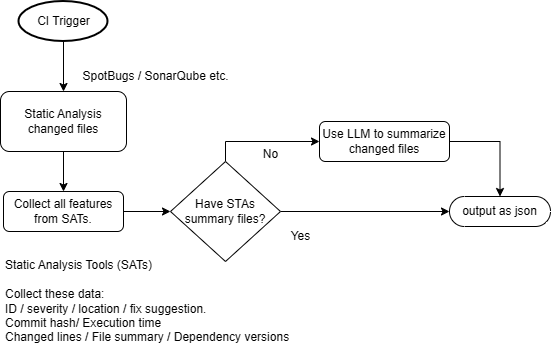

The diagram above was exported from draw.io. Its source (the exported page's mxGraphModel, read from the mxfile embedded in the PNG):
<mxGraphModel dx="1371" dy="758" grid="1" gridSize="10" guides="1" tooltips="1" connect="1" arrows="1" fold="1" page="1" pageScale="1" pageWidth="827" pageHeight="1169" math="0" shadow="0">
  <root>
    <mxCell id="0" />
    <mxCell id="1" parent="0" />
    <mxCell id="vMbd6SRWIaG5L2ZjXNXj-3" style="edgeStyle=orthogonalEdgeStyle;rounded=0;orthogonalLoop=1;jettySize=auto;html=1;exitX=0.5;exitY=1;exitDx=0;exitDy=0;exitPerimeter=0;" parent="1" source="7eYhrpt3F9IPPSx3Or8G-1" target="vMbd6SRWIaG5L2ZjXNXj-2" edge="1">
      <mxGeometry relative="1" as="geometry" />
    </mxCell>
    <mxCell id="7eYhrpt3F9IPPSx3Or8G-1" value="CI Trigger" style="strokeWidth=2;html=1;shape=mxgraph.flowchart.start_1;whiteSpace=wrap;" parent="1" vertex="1">
      <mxGeometry x="48.5" y="20" width="89" height="40" as="geometry" />
    </mxCell>
    <mxCell id="vMbd6SRWIaG5L2ZjXNXj-7" style="edgeStyle=orthogonalEdgeStyle;rounded=0;orthogonalLoop=1;jettySize=auto;html=1;exitX=0.5;exitY=1;exitDx=0;exitDy=0;" parent="1" source="vMbd6SRWIaG5L2ZjXNXj-2" target="vMbd6SRWIaG5L2ZjXNXj-6" edge="1">
      <mxGeometry relative="1" as="geometry" />
    </mxCell>
    <mxCell id="vMbd6SRWIaG5L2ZjXNXj-2" value="&lt;div&gt;Static Analysis changed files&lt;/div&gt;" style="rounded=1;whiteSpace=wrap;html=1;" parent="1" vertex="1">
      <mxGeometry x="30" y="110" width="126" height="60" as="geometry" />
    </mxCell>
    <mxCell id="vMbd6SRWIaG5L2ZjXNXj-29" style="edgeStyle=orthogonalEdgeStyle;rounded=0;orthogonalLoop=1;jettySize=auto;html=1;exitX=1;exitY=0.5;exitDx=0;exitDy=0;entryX=0;entryY=0.5;entryDx=0;entryDy=0;" parent="1" source="vMbd6SRWIaG5L2ZjXNXj-6" target="vMbd6SRWIaG5L2ZjXNXj-23" edge="1">
      <mxGeometry relative="1" as="geometry" />
    </mxCell>
    <mxCell id="vMbd6SRWIaG5L2ZjXNXj-6" value="&lt;div&gt;Collect all features from SATs.&lt;/div&gt;" style="rounded=1;whiteSpace=wrap;html=1;" parent="1" vertex="1">
      <mxGeometry x="33" y="210" width="120" height="40" as="geometry" />
    </mxCell>
    <mxCell id="vMbd6SRWIaG5L2ZjXNXj-8" value="&lt;div&gt;&lt;span style=&quot;text-align: center; background-color: transparent; color: light-dark(rgb(0, 0, 0), rgb(255, 255, 255));&quot;&gt;Static Analysis Tools (SATs)&lt;/span&gt;&lt;/div&gt;&lt;div&gt;&lt;span style=&quot;text-align: center;&quot;&gt;&lt;br&gt;&lt;/span&gt;&lt;/div&gt;&lt;div&gt;Collect these data:&lt;/div&gt;ID /&amp;nbsp;severity /&amp;nbsp;location /&amp;nbsp;fix suggestion.&lt;div&gt;Commit hash/ Execution time&lt;/div&gt;&lt;div&gt;Changed lines / File summary / Dependency versions&lt;/div&gt;" style="text;html=1;align=left;verticalAlign=middle;resizable=0;points=[];autosize=1;strokeColor=none;fillColor=none;" parent="1" vertex="1">
      <mxGeometry x="33" y="270" width="310" height="100" as="geometry" />
    </mxCell>
    <mxCell id="vMbd6SRWIaG5L2ZjXNXj-33" style="edgeStyle=orthogonalEdgeStyle;rounded=0;orthogonalLoop=1;jettySize=auto;html=1;exitX=1;exitY=0.5;exitDx=0;exitDy=0;" parent="1" source="vMbd6SRWIaG5L2ZjXNXj-15" target="vMbd6SRWIaG5L2ZjXNXj-31" edge="1">
      <mxGeometry relative="1" as="geometry" />
    </mxCell>
    <mxCell id="vMbd6SRWIaG5L2ZjXNXj-15" value="&lt;div&gt;Use LLM to summarize changed files&lt;/div&gt;" style="rounded=1;whiteSpace=wrap;html=1;" parent="1" vertex="1">
      <mxGeometry x="349" y="140" width="130" height="40" as="geometry" />
    </mxCell>
    <mxCell id="vMbd6SRWIaG5L2ZjXNXj-17" value="SpotBugs / SonarQube etc." style="text;html=1;align=center;verticalAlign=middle;resizable=0;points=[];autosize=1;strokeColor=none;fillColor=none;" parent="1" vertex="1">
      <mxGeometry x="100" y="80" width="170" height="30" as="geometry" />
    </mxCell>
    <mxCell id="vMbd6SRWIaG5L2ZjXNXj-25" style="edgeStyle=orthogonalEdgeStyle;rounded=0;orthogonalLoop=1;jettySize=auto;html=1;exitX=0.5;exitY=0;exitDx=0;exitDy=0;" parent="1" source="vMbd6SRWIaG5L2ZjXNXj-23" target="vMbd6SRWIaG5L2ZjXNXj-15" edge="1">
      <mxGeometry relative="1" as="geometry" />
    </mxCell>
    <mxCell id="vMbd6SRWIaG5L2ZjXNXj-32" style="edgeStyle=orthogonalEdgeStyle;rounded=0;orthogonalLoop=1;jettySize=auto;html=1;exitX=1;exitY=0.5;exitDx=0;exitDy=0;" parent="1" source="vMbd6SRWIaG5L2ZjXNXj-23" target="vMbd6SRWIaG5L2ZjXNXj-31" edge="1">
      <mxGeometry relative="1" as="geometry" />
    </mxCell>
    <mxCell id="vMbd6SRWIaG5L2ZjXNXj-23" value="Have STAs summary files?" style="rhombus;whiteSpace=wrap;html=1;" parent="1" vertex="1">
      <mxGeometry x="200" y="180" width="110" height="100" as="geometry" />
    </mxCell>
    <mxCell id="vMbd6SRWIaG5L2ZjXNXj-28" value="No" style="text;html=1;align=center;verticalAlign=middle;resizable=0;points=[];autosize=1;strokeColor=none;fillColor=none;" parent="1" vertex="1">
      <mxGeometry x="280" y="158" width="40" height="30" as="geometry" />
    </mxCell>
    <mxCell id="vMbd6SRWIaG5L2ZjXNXj-30" value="Yes" style="text;html=1;align=center;verticalAlign=middle;resizable=0;points=[];autosize=1;strokeColor=none;fillColor=none;" parent="1" vertex="1">
      <mxGeometry x="310" y="240" width="40" height="30" as="geometry" />
    </mxCell>
    <mxCell id="vMbd6SRWIaG5L2ZjXNXj-31" value="output as json" style="html=1;dashed=0;whiteSpace=wrap;shape=mxgraph.dfd.start" parent="1" vertex="1">
      <mxGeometry x="479" y="215" width="101" height="30" as="geometry" />
    </mxCell>
  </root>
</mxGraphModel>